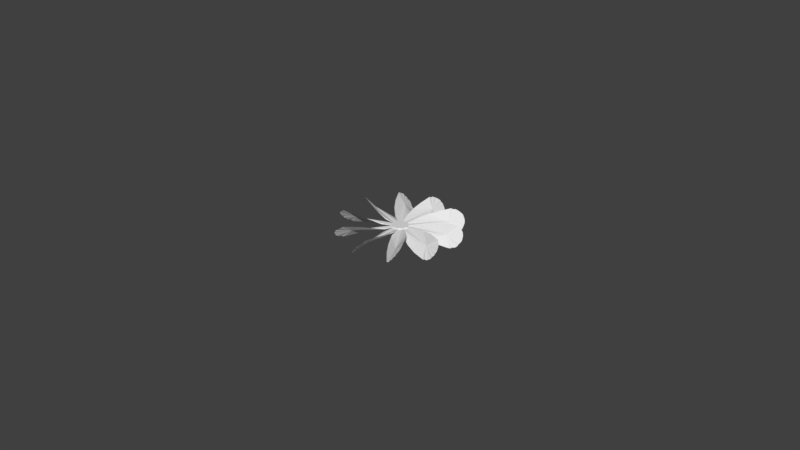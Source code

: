 # Source: fan2.0.blend  (saved by Blender 2.79.0; exported with 4.5.12 LTS)
import bpy
from mathutils import Matrix  # noqa: F401  (used for matrix-valued properties, if any)

bpy.ops.wm.read_factory_settings(use_empty=True)
scene = bpy.context.scene
scene.name = 'Scene'

# ---- collections
col_collection_1 = bpy.data.collections.new('Collection 1'); scene.collection.children.link(col_collection_1)

# ---- world
world_world = bpy.data.worlds.new('World'); scene.world = world_world
world_world.color = (0.05088, 0.05088, 0.05088)
world_world.use_sun_shadow = False
world_world.sun_shadow_jitter_overblur = 0.0
world_world.cycles.sampling_method = 'MANUAL'

# ---- meshes
me_circle_013 = bpy.data.meshes.new('Circle.013')
me_circle_013.from_pydata([(-0.4974, -4.452, -280.3), (-0.4783, -4.647, -280.3), (-0.4352, -4.833, -280.3), (-0.3697, -5.003, -280.2), (-0.2845, -5.152, -280.1), (-0.1827, -5.272, -280.0), (-0.06833, -5.36, -279.9), (0.05426, -5.413, -279.7), (0.1804, -5.427, -279.6), (0.3051, -5.403, -279.4), (0.4238, -5.342, -279.3), (0.5317, -5.245, -279.1), (0.6248, -5.117, -279.0), (0.6995, -4.962, -278.9), (0.7528, -4.787, -278.9), (0.7829, -4.599, -278.8), (0.7884, -4.403, -278.8), (-0.6331, -3.456, -280.2), (0.8544, -3.401, -278.9), (-0.6578, -2.456, -280.0), (0.8094, -2.402, -279.1), (-0.5217, -1.45, -279.7), (0.582, -1.41, -279.3), (-0.1979, -0.4373, -279.6), (0.1991, -0.4232, -279.5), (0.1318, -4.034, -279.6), (-0.187, -0.4371, -279.6), (0.6035, -1.409, -279.4), (-0.5002, -1.449, -279.8), (0.21, -0.423, -279.6), (0.4963, 4.448, -280.4), (0.4772, 4.642, -280.3), (0.4341, 4.829, -280.3), (0.3688, 5.0, -280.2), (0.2836, 5.149, -280.1), (0.182, 5.27, -280.0), (0.06786, 5.359, -279.9), (-0.05453, 5.412, -279.7), (-0.1804, 5.427, -279.6), (-0.305, 5.404, -279.4), (-0.4234, 5.343, -279.3), (-0.5311, 5.247, -279.2), (-0.6241, 5.12, -279.0), (-0.6986, 4.966, -278.9), (-0.7519, 4.791, -278.9), (-0.7819, 4.603, -278.8), (-0.7874, 4.407, -278.8), (0.6322, 3.452, -280.2), (-0.8535, 3.404, -279.0), (0.6572, 2.453, -280.0), (-0.8088, 2.404, -279.2), (0.5214, 1.449, -279.7), (-0.5817, 1.411, -279.3), (0.1978, 0.4372, -279.6), (-0.199, 0.4235, -279.5), (-0.1318, 4.034, -279.6), (0.1868, 0.4366, -279.6), (-0.6033, 1.41, -279.4), (0.4998, 1.448, -279.8), (-0.21, 0.423, -279.6), (-2.214, 3.89, -280.3), (-2.344, 4.036, -280.3), (-2.488, 4.162, -280.3), (-2.642, 4.262, -280.2), (-2.798, 4.332, -280.1), (-2.951, 4.37, -280.0), (-3.095, 4.375, -279.9), (-3.225, 4.346, -279.7), (-3.336, 4.285, -279.6), (-3.423, 4.193, -279.4), (-3.483, 4.074, -279.3), (-3.513, 3.933, -279.2), (-3.513, 3.775, -279.0), (-3.483, 3.607, -278.9), (-3.423, 3.434, -278.9), (-3.337, 3.264, -278.8), (-3.226, 3.103, -278.8), (-1.519, 3.165, -280.2), (-2.69, 2.252, -279.0), (-0.9111, 2.371, -280.0), (-2.067, 1.47, -279.2), (-0.43, 1.478, -279.7), (-1.3, 0.7998, -279.3), (-0.09697, 0.47, -279.6), (-0.4099, 0.2257, -279.5), (-2.478, 3.186, -279.6), (-0.1056, 0.463, -279.6), (-1.317, 0.7864, -279.4), (-0.447, 1.465, -279.8), (-0.4185, 0.2188, -279.6), (-4.079, 1.845, -280.3), (-4.27, 1.887, -280.3), (-4.461, 1.904, -280.3), (-4.643, 1.895, -280.2), (-4.811, 1.86, -280.1), (-4.957, 1.801, -280.0), (-5.076, 1.72, -279.9), (-5.164, 1.62, -279.7), (-5.217, 1.505, -279.6), (-5.233, 1.38, -279.4), (-5.212, 1.249, -279.3), (-5.153, 1.117, -279.1), (-5.061, 0.9894, -279.0), (-4.937, 0.871, -278.9), (-4.787, 0.7665, -278.9), (-4.617, 0.6797, -278.8), (-4.433, 0.6141, -278.8), (-3.09, 1.667, -280.2), (-3.499, 0.241, -278.9), (-2.131, 1.383, -280.0), (-2.535, -0.02567, -279.1), (-1.217, 0.9433, -279.7), (-1.521, -0.1169, -279.3), (-0.3547, 0.3232, -279.6), (-0.4641, -0.0583, -279.5), (-3.877, 1.121, -279.6), (-0.3578, 0.3125, -279.6), (-1.527, -0.1378, -279.4), (-1.223, 0.9224, -279.8), (-0.4672, -0.06901, -279.6), (-4.386, -0.9048, -280.3), (-4.565, -0.9831, -280.3), (-4.729, -1.081, -280.3), (-4.871, -1.196, -280.2), (-4.986, -1.323, -280.1), (-5.07, -1.457, -280.0), (-5.119, -1.592, -279.9), (-5.131, -1.725, -279.7), (-5.106, -1.849, -279.6), (-5.045, -1.959, -279.4), (-4.95, -2.053, -279.3), (-4.825, -2.125, -279.1), (-4.675, -2.174, -279.0), (-4.505, -2.197, -278.9), (-4.322, -2.194, -278.9), (-4.133, -2.164, -278.8), (-3.946, -2.108, -278.8), (-3.481, -0.4675, -280.2), (-2.972, -1.862, -278.9), (-2.538, -0.1344, -280.0), (-2.035, -1.511, -279.1), (-1.54, 0.04771, -279.7), (-1.162, -0.9887, -279.3), (-0.477, 0.053, -279.6), (-0.3411, -0.32, -279.5), (-3.796, -1.372, -279.6), (-0.4733, 0.04254, -279.6), (-1.154, -1.009, -279.4), (-1.532, 0.02727, -279.8), (-0.3374, -0.3304, -279.6), (-3.018, -3.31, -280.3), (-3.117, -3.479, -280.3), (-3.192, -3.655, -280.3), (-3.239, -3.831, -280.2), (-3.257, -4.001, -280.1), (-3.246, -4.158, -280.0), (-3.206, -4.297, -279.9), (-3.137, -4.411, -279.7), (-3.044, -4.497, -279.6), (-2.929, -4.55, -279.4), (-2.797, -4.57, -279.3), (-2.653, -4.555, -279.1), (-2.503, -4.506, -279.0), (-2.352, -4.425, -278.9), (-2.206, -4.315, -278.9), (-2.071, -4.18, -278.8), (-1.951, -4.025, -278.8), (-2.543, -2.424, -280.2), (-1.309, -3.253, -278.9), (-1.975, -1.6, -280.0), (-0.7578, -2.419, -279.1), (-1.274, -0.8663, -279.7), (-0.3583, -1.483, -279.3), (-0.4171, -0.2375, -279.6), (-0.08781, -0.4593, -279.5), (-2.265, -3.341, -279.6), (-0.408, -0.2438, -279.6), (-0.3404, -1.495, -279.4), (-1.256, -0.8785, -279.8), (-0.07878, -0.4656, -279.6), (2.213, -3.894, -280.3), (2.343, -4.041, -280.3), (2.487, -4.166, -280.3), (2.641, -4.265, -280.2), (2.797, -4.335, -280.1), (2.95, -4.373, -280.0), (3.095, -4.377, -279.9), (3.225, -4.347, -279.7), (3.336, -4.285, -279.6), (3.423, -4.192, -279.4), (3.483, -4.072, -279.3), (3.514, -3.931, -279.1), (3.514, -3.772, -279.0), (3.484, -3.604, -278.9), (3.424, -3.43, -278.9), (3.338, -3.26, -278.8), (3.227, -3.099, -278.8), (1.518, -3.168, -280.2), (2.691, -2.249, -278.9), (0.9104, -2.373, -280.0), (2.067, -1.468, -279.1), (0.4297, -1.479, -279.7), (1.3, -0.7986, -279.3), (0.09691, -0.47, -279.6), (0.4099, -0.2254, -279.5), (2.478, -3.186, -279.6), (0.1055, -0.4635, -279.6), (1.317, -0.7855, -279.4), (0.4466, -1.466, -279.8), (0.4185, -0.2188, -279.6), (4.078, -1.85, -280.3), (4.269, -1.892, -280.3), (4.46, -1.908, -280.3), (4.642, -1.899, -280.2), (4.81, -1.863, -280.1), (4.956, -1.804, -280.0), (5.076, -1.722, -279.9), (5.164, -1.621, -279.7), (5.217, -1.506, -279.6), (5.233, -1.379, -279.4), (5.212, -1.247, -279.3), (5.154, -1.115, -279.1), (5.061, -0.9863, -279.0), (4.938, -0.8674, -278.9), (4.788, -0.7625, -278.9), (4.618, -0.6755, -278.8), (4.434, -0.6098, -278.8), (3.089, -1.671, -280.2), (3.5, -0.2375, -279.0), (2.131, -1.385, -280.0), (2.536, 0.02803, -279.2), (1.217, -0.9443, -279.7), (1.522, 0.1181, -279.3), (0.3547, -0.3233, -279.6), (0.4642, 0.05863, -279.5), (3.877, -1.121, -279.6), (0.3576, -0.3129, -279.6), (1.527, 0.1387, -279.4), (1.223, -0.9238, -279.8), (0.4672, 0.06898, -279.6), (4.385, 0.9004, -280.3), (4.564, 0.9787, -280.3), (4.728, 1.077, -280.3), (4.87, 1.193, -280.2), (4.985, 1.32, -280.1), (5.069, 1.454, -280.0), (5.118, 1.591, -279.9), (5.13, 1.724, -279.7), (5.106, 1.849, -279.6), (5.045, 1.96, -279.4), (4.95, 2.055, -279.3), (4.825, 2.128, -279.2), (4.675, 2.177, -279.0), (4.506, 2.201, -278.9), (4.323, 2.198, -278.9), (4.134, 2.168, -278.8), (3.947, 2.113, -278.8), (3.48, 0.4639, -280.2), (2.972, 1.865, -279.0), (2.537, 0.1319, -280.0), (2.036, 1.513, -279.2), (1.539, -0.04874, -279.7), (1.162, 0.9899, -279.3), (0.4769, -0.05308, -279.6), (0.3412, 0.3203, -279.5), (3.796, 1.372, -279.6), (0.4731, -0.04297, -279.6), (1.154, 1.01, -279.4), (1.532, -0.02864, -279.8), (0.3374, 0.3304, -279.6), (-0.2005, -0.6635, -279.7), (-0.2003, -0.6627, -279.4), (-0.5544, -0.4159, -279.7), (-0.5542, -0.4151, -279.4), (-0.6952, -0.007591, -279.7), (-0.695, -0.006795, -279.4), (-0.5692, 0.4055, -279.7), (-0.569, 0.4063, -279.4), (-0.2244, 0.6656, -279.7), (-0.2242, 0.6664, -279.4), (0.2075, 0.6734, -279.7), (0.2077, 0.6742, -279.4), (0.5614, 0.4258, -279.7), (0.5616, 0.4266, -279.4), (0.7023, 0.01754, -279.7), (0.7025, 0.01833, -279.4), (0.5762, -0.3956, -279.7), (0.5764, -0.3948, -279.4), (0.2314, -0.6557, -279.7), (0.2316, -0.6549, -279.4), (3.017, 3.306, -280.4), (3.116, 3.475, -280.3), (3.191, 3.651, -280.3), (3.238, 3.827, -280.2), (3.257, 3.998, -280.1), (3.245, 4.156, -280.0), (3.205, 4.295, -279.9), (3.137, 4.41, -279.7), (3.044, 4.497, -279.6), (2.929, 4.551, -279.4), (2.798, 4.572, -279.3), (2.654, 4.558, -279.2), (2.504, 4.509, -279.0), (2.353, 4.429, -279.0), (2.207, 4.319, -278.9), (2.072, 4.184, -278.8), (1.952, 4.029, -278.8), (2.542, 2.421, -280.2), (1.309, 3.256, -279.0), (1.974, 1.598, -280.0), (0.7583, 2.421, -279.2), (1.274, 0.8653, -279.7), (0.3585, 1.484, -279.3), (0.417, 0.2374, -279.6), (0.08785, 0.4597, -279.5), (2.264, 3.341, -279.6), (0.4079, 0.2433, -279.6), (0.3406, 1.496, -279.4), (1.256, 0.8772, -279.8), (0.07872, 0.4656, -279.6)], [], [(3, 2, 25), (18, 16, 25), (11, 10, 25), (23, 25, 24), (4, 3, 25), (17, 19, 25), (12, 11, 25), (5, 4, 25), (20, 18, 25), (13, 12, 25), (6, 5, 25), (19, 25, 21), (14, 13, 25), (7, 6, 25), (22, 25, 20), (15, 14, 25), (8, 7, 25), (21, 25, 23), (1, 0, 25), (16, 15, 25), (9, 8, 25), (24, 25, 22), (2, 1, 25), (0, 17, 25), (10, 9, 25), (24, 29, 26, 23), (21, 28, 19), (20, 27, 22), (23, 26, 28, 21), (22, 27, 29, 24), (29, 25, 26), (27, 25, 29), (26, 25, 28), (20, 25, 27), (28, 25, 19), (33, 32, 55), (48, 46, 55), (41, 40, 55), (53, 55, 54), (34, 33, 55), (47, 49, 55), (42, 41, 55), (35, 34, 55), (50, 48, 55), (43, 42, 55), (36, 35, 55), (49, 55, 51), (44, 43, 55), (37, 36, 55), (52, 55, 50), (45, 44, 55), (38, 37, 55), (51, 55, 53), (31, 30, 55), (46, 45, 55), (39, 38, 55), (54, 55, 52), (32, 31, 55), (30, 47, 55), (40, 39, 55), (54, 59, 56, 53), (51, 58, 49), (50, 57, 52), (53, 56, 58, 51), (52, 57, 59, 54), (59, 55, 56), (57, 55, 59), (56, 55, 58), (50, 55, 57), (58, 55, 49), (63, 62, 85), (78, 76, 85), (71, 70, 85), (83, 85, 84), (64, 63, 85), (77, 79, 85), (72, 71, 85), (65, 64, 85), (80, 78, 85), (73, 72, 85), (66, 65, 85), (79, 85, 81), (74, 73, 85), (67, 66, 85), (82, 85, 80), (75, 74, 85), (68, 67, 85), (81, 85, 83), (61, 60, 85), (76, 75, 85), (69, 68, 85), (84, 85, 82), (62, 61, 85), (60, 77, 85), (70, 69, 85), (84, 89, 86, 83), (81, 88, 79), (80, 87, 82), (83, 86, 88, 81), (82, 87, 89, 84), (89, 85, 86), (87, 85, 89), (86, 85, 88), (80, 85, 87), (88, 85, 79), (93, 92, 115), (108, 106, 115), (101, 100, 115), (113, 115, 114), (94, 93, 115), (107, 109, 115), (102, 101, 115), (95, 94, 115), (110, 108, 115), (103, 102, 115), (96, 95, 115), (109, 115, 111), (104, 103, 115), (97, 96, 115), (112, 115, 110), (105, 104, 115), (98, 97, 115), (111, 115, 113), (91, 90, 115), (106, 105, 115), (99, 98, 115), (114, 115, 112), (92, 91, 115), (90, 107, 115), (100, 99, 115), (114, 119, 116, 113), (111, 118, 109), (110, 117, 112), (113, 116, 118, 111), (112, 117, 119, 114), (119, 115, 116), (117, 115, 119), (116, 115, 118), (110, 115, 117), (118, 115, 109), (123, 122, 145), (138, 136, 145), (131, 130, 145), (143, 145, 144), (124, 123, 145), (137, 139, 145), (132, 131, 145), (125, 124, 145), (140, 138, 145), (133, 132, 145), (126, 125, 145), (139, 145, 141), (134, 133, 145), (127, 126, 145), (142, 145, 140), (135, 134, 145), (128, 127, 145), (141, 145, 143), (121, 120, 145), (136, 135, 145), (129, 128, 145), (144, 145, 142), (122, 121, 145), (120, 137, 145), (130, 129, 145), (144, 149, 146, 143), (141, 148, 139), (140, 147, 142), (143, 146, 148, 141), (142, 147, 149, 144), (149, 145, 146), (147, 145, 149), (146, 145, 148), (140, 145, 147), (148, 145, 139), (153, 152, 175), (168, 166, 175), (161, 160, 175), (173, 175, 174), (154, 153, 175), (167, 169, 175), (162, 161, 175), (155, 154, 175), (170, 168, 175), (163, 162, 175), (156, 155, 175), (169, 175, 171), (164, 163, 175), (157, 156, 175), (172, 175, 170), (165, 164, 175), (158, 157, 175), (171, 175, 173), (151, 150, 175), (166, 165, 175), (159, 158, 175), (174, 175, 172), (152, 151, 175), (150, 167, 175), (160, 159, 175), (174, 179, 176, 173), (171, 178, 169), (170, 177, 172), (173, 176, 178, 171), (172, 177, 179, 174), (179, 175, 176), (177, 175, 179), (176, 175, 178), (170, 175, 177), (178, 175, 169), (183, 182, 205), (198, 196, 205), (191, 190, 205), (203, 205, 204), (184, 183, 205), (197, 199, 205), (192, 191, 205), (185, 184, 205), (200, 198, 205), (193, 192, 205), (186, 185, 205), (199, 205, 201), (194, 193, 205), (187, 186, 205), (202, 205, 200), (195, 194, 205), (188, 187, 205), (201, 205, 203), (181, 180, 205), (196, 195, 205), (189, 188, 205), (204, 205, 202), (182, 181, 205), (180, 197, 205), (190, 189, 205), (204, 209, 206, 203), (201, 208, 199), (200, 207, 202), (203, 206, 208, 201), (202, 207, 209, 204), (209, 205, 206), (207, 205, 209), (206, 205, 208), (200, 205, 207), (208, 205, 199), (213, 212, 235), (228, 226, 235), (221, 220, 235), (233, 235, 234), (214, 213, 235), (227, 229, 235), (222, 221, 235), (215, 214, 235), (230, 228, 235), (223, 222, 235), (216, 215, 235), (229, 235, 231), (224, 223, 235), (217, 216, 235), (232, 235, 230), (225, 224, 235), (218, 217, 235), (231, 235, 233), (211, 210, 235), (226, 225, 235), (219, 218, 235), (234, 235, 232), (212, 211, 235), (210, 227, 235), (220, 219, 235), (234, 239, 236, 233), (231, 238, 229), (230, 237, 232), (233, 236, 238, 231), (232, 237, 239, 234), (239, 235, 236), (237, 235, 239), (236, 235, 238), (230, 235, 237), (238, 235, 229), (243, 242, 265), (258, 256, 265), (251, 250, 265), (263, 265, 264), (244, 243, 265), (257, 259, 265), (252, 251, 265), (245, 244, 265), (260, 258, 265), (253, 252, 265), (246, 245, 265), (259, 265, 261), (254, 253, 265), (247, 246, 265), (262, 265, 260), (255, 254, 265), (248, 247, 265), (261, 265, 263), (241, 240, 265), (256, 255, 265), (249, 248, 265), (264, 265, 262), (242, 241, 265), (240, 257, 265), (250, 249, 265), (264, 269, 266, 263), (261, 268, 259), (260, 267, 262), (263, 266, 268, 261), (262, 267, 269, 264), (269, 265, 266), (267, 265, 269), (266, 265, 268), (260, 265, 267), (268, 265, 259), (270, 271, 273, 272), (272, 273, 275, 274), (274, 275, 277, 276), (276, 277, 279, 278), (278, 279, 281, 280), (280, 281, 283, 282), (282, 283, 285, 284), (284, 285, 287, 286), (273, 271, 289, 287, 285, 283, 281, 279, 277, 275), (286, 287, 289, 288), (288, 289, 271, 270), (270, 272, 274, 276, 278, 280, 282, 284, 286, 288), (293, 292, 315), (308, 306, 315), (301, 300, 315), (313, 315, 314), (294, 293, 315), (307, 309, 315), (302, 301, 315), (295, 294, 315), (310, 308, 315), (303, 302, 315), (296, 295, 315), (309, 315, 311), (304, 303, 315), (297, 296, 315), (312, 315, 310), (305, 304, 315), (298, 297, 315), (311, 315, 313), (291, 290, 315), (306, 305, 315), (299, 298, 315), (314, 315, 312), (292, 291, 315), (290, 307, 315), (300, 299, 315), (314, 319, 316, 313), (311, 318, 309), (310, 317, 312), (313, 316, 318, 311), (312, 317, 319, 314), (319, 315, 316), (317, 315, 319), (316, 315, 318), (310, 315, 317), (318, 315, 309)])
_uv = me_circle_013.uv_layers.new(name='UVMap')
_uv.uv.foreach_set('vector', [0.09703, 0.03351, 0.1015, 0.04655, 0.05646, 0.1051, 0.0, 0.1508, 0.007664, 0.07541, 0.05646, 0.1051, 0.02935, 0.01271, 0.03778, 0.00574, 0.05646, 0.1051, 0.8489, 0.2699, 0.8124, 0.0, 0.8785, 0.2643, 0.09096, 0.02209, 0.09703, 0.03351, 0.05646, 0.1051, 0.1129, 0.1508, 0.1122, 0.2262, 0.05646, 0.1051, 0.02196, 0.02209, 0.02935, 0.01271, 0.05646, 0.1051, 0.08356, 0.01271, 0.09096, 0.02209, 0.05646, 0.1051, 0.0007582, 0.2262, 0.0, 0.1508, 0.05646, 0.1051, 0.01589, 0.03351, 0.02196, 0.02209, 0.05646, 0.1051, 0.07513, 0.00574, 0.08356, 0.01271, 0.05646, 0.1051, 0.7808, 0.1294, 0.8124, 0.0, 0.8079, 0.201, 0.01138, 0.04655, 0.01589, 0.03351, 0.05646, 0.1051, 0.06598, 0.001449, 0.07513, 0.00574, 0.05646, 0.1051, 0.8902, 0.1853, 0.8124, 0.0, 0.8902, 0.1085, 0.008602, 0.0607, 0.01138, 0.04655, 0.05646, 0.1051, 0.05646, 0.0, 0.06598, 0.001449, 0.05646, 0.1051, 0.8079, 0.201, 0.8124, 0.0, 0.8489, 0.2699, 0.1043, 0.0607, 0.1052, 0.07541, 0.05646, 0.1051, 0.007664, 0.07541, 0.008602, 0.0607, 0.05646, 0.1051, 0.04694, 0.001449, 0.05646, 0.0, 0.05646, 0.1051, 0.8785, 0.2643, 0.8124, 0.0, 0.8902, 0.1853, 0.1015, 0.04655, 0.1043, 0.0607, 0.05646, 0.1051, 0.1052, 0.07541, 0.1129, 0.1508, 0.05646, 0.1051, 0.03778, 0.00574, 0.04694, 0.001449, 0.05646, 0.1051, 0.8866, 0.9651, 0.8819, 0.9648, 0.8814, 0.94, 0.8862, 0.9402, 0.896, 0.9434, 0.8918, 0.9417, 0.896, 0.8729, 0.7791, 0.9674, 0.7723, 0.9096, 0.777, 0.9093, 0.8862, 0.9402, 0.8814, 0.94, 0.8819, 0.8734, 0.8866, 0.8729, 0.777, 0.9093, 0.7723, 0.9096, 0.7743, 0.8421, 0.7791, 0.8425, 0.04097, 0.377, 0.05646, 0.1051, 0.07111, 0.377, 0.01373, 0.3016, 0.05646, 0.1051, 0.04097, 0.377, 0.07111, 0.377, 0.05646, 0.1051, 0.09754, 0.3016, 0.0007582, 0.2262, 0.05646, 0.1051, 0.01373, 0.3016, 0.09754, 0.3016, 0.05646, 0.1051, 0.1122, 0.2262, 0.7808, 0.4624, 0.7823, 0.4477, 0.8494, 0.4345, 0.4486, 0.5292, 0.4402, 0.6045, 0.3917, 0.5743, 0.8341, 0.5348, 0.8232, 0.5339, 0.8494, 0.4345, 0.1776, 0.647, 0.141, 0.377, 0.2072, 0.6413, 0.7814, 0.477, 0.7808, 0.4624, 0.8494, 0.4345, 0.835, 0.3591, 0.8814, 0.3023, 0.8494, 0.4345, 0.845, 0.5328, 0.8341, 0.5348, 0.8494, 0.4345, 0.7841, 0.4909, 0.7814, 0.477, 0.8494, 0.4345, 0.4486, 0.4538, 0.4486, 0.5292, 0.3917, 0.5743, 0.8555, 0.5281, 0.845, 0.5328, 0.8494, 0.4345, 0.7888, 0.5036, 0.7841, 0.4909, 0.8494, 0.4345, 0.1094, 0.5064, 0.141, 0.377, 0.1365, 0.578, 0.8654, 0.5207, 0.8555, 0.5281, 0.8494, 0.4345, 0.7954, 0.5147, 0.7888, 0.5036, 0.8494, 0.4345, 0.2188, 0.5623, 0.141, 0.377, 0.2188, 0.4855, 0.8741, 0.5109, 0.8654, 0.5207, 0.8494, 0.4345, 0.8035, 0.5236, 0.7954, 0.5147, 0.8494, 0.4345, 0.1365, 0.578, 0.141, 0.377, 0.1776, 0.647, 0.7859, 0.4334, 0.7915, 0.4202, 0.8494, 0.4345, 0.8814, 0.4992, 0.8741, 0.5109, 0.8494, 0.4345, 0.8129, 0.5301, 0.8035, 0.5236, 0.8494, 0.4345, 0.2072, 0.6413, 0.141, 0.377, 0.2188, 0.5623, 0.7823, 0.4477, 0.7859, 0.4334, 0.8494, 0.4345, 0.7915, 0.4202, 0.835, 0.3591, 0.8494, 0.4345, 0.8232, 0.5339, 0.8129, 0.5301, 0.8494, 0.4345, 0.9839, 0.3023, 0.9886, 0.3026, 0.9885, 0.3275, 0.9838, 0.3271, 0.9818, 0.3944, 0.9865, 0.394, 0.9886, 0.4518, 0.9995, 0.7607, 0.9936, 0.6828, 0.9981, 0.6831, 0.9838, 0.3271, 0.9885, 0.3275, 0.9865, 0.394, 0.9818, 0.3944, 0.9981, 0.6831, 0.9936, 0.6828, 0.9948, 0.6017, 0.9995, 0.6023, 0.4099, 0.3026, 0.3917, 0.5743, 0.3798, 0.3023, 0.4364, 0.3782, 0.3917, 0.5743, 0.4099, 0.3026, 0.3798, 0.3023, 0.3917, 0.5743, 0.3526, 0.3774, 0.4486, 0.4538, 0.3917, 0.5743, 0.4364, 0.3782, 0.3526, 0.3774, 0.3917, 0.5743, 0.3372, 0.4527, 0.956, 0.3089, 0.9658, 0.3163, 0.9498, 0.4025, 0.9355, 0.4782, 0.8921, 0.4171, 0.9498, 0.4025, 0.8847, 0.3464, 0.8895, 0.3336, 0.9498, 0.4025, 0.7396, 0.2699, 0.703, 0.0, 0.7692, 0.2643, 0.9455, 0.3042, 0.956, 0.3089, 0.9498, 0.4025, 0.3372, 0.07533, 0.3372, 0.1507, 0.2803, 0.03018, 0.882, 0.3604, 0.8847, 0.3464, 0.9498, 0.4025, 0.9346, 0.3023, 0.9455, 0.3042, 0.9498, 0.4025, 0.9818, 0.5349, 0.9355, 0.4782, 0.9498, 0.4025, 0.8814, 0.375, 0.882, 0.3604, 0.9498, 0.4025, 0.9238, 0.3032, 0.9346, 0.3023, 0.9498, 0.4025, 0.6714, 0.1294, 0.703, 0.0, 0.6985, 0.201, 0.8829, 0.3897, 0.8814, 0.375, 0.9498, 0.4025, 0.9135, 0.3071, 0.9238, 0.3032, 0.9498, 0.4025, 0.7808, 0.1853, 0.703, 0.0, 0.7808, 0.1085, 0.8865, 0.4039, 0.8829, 0.3897, 0.9498, 0.4025, 0.9041, 0.3136, 0.9135, 0.3071, 0.9498, 0.4025, 0.6985, 0.201, 0.703, 0.0, 0.7396, 0.2699, 0.9745, 0.326, 0.9818, 0.3377, 0.9498, 0.4025, 0.8921, 0.4171, 0.8865, 0.4039, 0.9498, 0.4025, 0.896, 0.3226, 0.9041, 0.3136, 0.9498, 0.4025, 0.7692, 0.2643, 0.703, 0.0, 0.7808, 0.1853, 0.9658, 0.3163, 0.9745, 0.326, 0.9498, 0.4025, 0.3288, 0.0, 0.3372, 0.07533, 0.2803, 0.03018, 0.8895, 0.3336, 0.896, 0.3226, 0.9498, 0.4025, 0.6905, 0.3003, 0.6857, 0.3003, 0.6857, 0.2699, 0.6905, 0.2699, 0.9886, 0.5315, 0.9929, 0.5328, 0.9936, 0.6017, 0.9986, 0.6013, 0.9936, 0.5312, 0.9979, 0.5326, 0.989, 0.4667, 0.9936, 0.4679, 0.9929, 0.5328, 0.9886, 0.5315, 0.9979, 0.5326, 0.9936, 0.5312, 0.994, 0.4667, 0.9986, 0.4679, 0.2675, 0.3023, 0.2803, 0.03018, 0.2977, 0.302, 0.2396, 0.2271, 0.2803, 0.03018, 0.2675, 0.3023, 0.2977, 0.302, 0.2803, 0.03018, 0.3234, 0.2263, 0.2258, 0.1518, 0.2803, 0.03018, 0.2396, 0.2271, 0.3234, 0.2263, 0.2803, 0.03018, 0.3372, 0.1507, 0.2099, 0.03351, 0.2144, 0.04655, 0.1694, 0.1051, 0.1129, 0.1508, 0.1206, 0.07541, 0.1694, 0.1051, 0.1423, 0.01271, 0.1507, 0.00574, 0.1694, 0.1051, 0.7396, 0.5722, 0.703, 0.3023, 0.7692, 0.5665, 0.2039, 0.02209, 0.2099, 0.03351, 0.1694, 0.1051, 0.2258, 0.1508, 0.2251, 0.2262, 0.1694, 0.1051, 0.1349, 0.02209, 0.1423, 0.01271, 0.1694, 0.1051, 0.1965, 0.01271, 0.2039, 0.02209, 0.1694, 0.1051, 0.1137, 0.2262, 0.1129, 0.1508, 0.1694, 0.1051, 0.1288, 0.03351, 0.1349, 0.02209, 0.1694, 0.1051, 0.188, 0.00574, 0.1965, 0.01271, 0.1694, 0.1051, 0.6714, 0.4317, 0.703, 0.3023, 0.6985, 0.5033, 0.1243, 0.04655, 0.1288, 0.03351, 0.1694, 0.1051, 0.1789, 0.001449, 0.188, 0.00574, 0.1694, 0.1051, 0.7808, 0.4875, 0.703, 0.3023, 0.7808, 0.4107, 0.1215, 0.0607, 0.1243, 0.04655, 0.1694, 0.1051, 0.1694, 0.0, 0.1789, 0.001449, 0.1694, 0.1051, 0.6985, 0.5033, 0.703, 0.3023, 0.7396, 0.5722, 0.2172, 0.0607, 0.2182, 0.07541, 0.1694, 0.1051, 0.1206, 0.07541, 0.1215, 0.0607, 0.1694, 0.1051, 0.1598, 0.001449, 0.1694, 0.0, 0.1694, 0.1051, 0.7692, 0.5665, 0.703, 0.3023, 0.7808, 0.4875, 0.2144, 0.04655, 0.2172, 0.0607, 0.1694, 0.1051, 0.2182, 0.07541, 0.2258, 0.1508, 0.1694, 0.1051, 0.1507, 0.00574, 0.1598, 0.001449, 0.1694, 0.1051, 0.9885, 0.4769, 0.9838, 0.4765, 0.9838, 0.4518, 0.9886, 0.4521, 0.9877, 0.6828, 0.9922, 0.6831, 0.9936, 0.7606, 0.9886, 0.6017, 0.9818, 0.544, 0.9865, 0.5437, 0.9889, 0.6017, 0.9936, 0.6023, 0.9922, 0.6831, 0.9877, 0.6828, 0.9865, 0.5437, 0.9818, 0.544, 0.9838, 0.4765, 0.9885, 0.4769, 0.1539, 0.377, 0.1694, 0.1051, 0.184, 0.377, 0.1266, 0.3016, 0.1694, 0.1051, 0.1539, 0.377, 0.184, 0.377, 0.1694, 0.1051, 0.2105, 0.3016, 0.1137, 0.2262, 0.1694, 0.1051, 0.1266, 0.3016, 0.2105, 0.3016, 0.1694, 0.1051, 0.2251, 0.2262, 0.7808, 0.6949, 0.7823, 0.6802, 0.8494, 0.6671, 0.6714, 0.5292, 0.663, 0.6045, 0.6145, 0.5743, 0.8341, 0.7674, 0.8232, 0.7664, 0.8494, 0.6671, 0.7396, 0.8421, 0.703, 0.5722, 0.7692, 0.8365, 0.7814, 0.7095, 0.7808, 0.6949, 0.8494, 0.6671, 0.835, 0.5916, 0.8814, 0.5348, 0.8494, 0.6671, 0.845, 0.7654, 0.8341, 0.7674, 0.8494, 0.6671, 0.7841, 0.7234, 0.7814, 0.7095, 0.8494, 0.6671, 0.6714, 0.4538, 0.6714, 0.5292, 0.6145, 0.5743, 0.8555, 0.7606, 0.845, 0.7654, 0.8494, 0.6671, 0.7888, 0.7362, 0.7841, 0.7234, 0.8494, 0.6671, 0.6714, 0.7016, 0.703, 0.5722, 0.6985, 0.7732, 0.8654, 0.7532, 0.8555, 0.7606, 0.8494, 0.6671, 0.7954, 0.7472, 0.7888, 0.7362, 0.8494, 0.6671, 0.7808, 0.7575, 0.703, 0.5722, 0.7808, 0.6807, 0.8741, 0.7435, 0.8654, 0.7532, 0.8494, 0.6671, 0.8035, 0.7562, 0.7954, 0.7472, 0.8494, 0.6671, 0.6985, 0.7732, 0.703, 0.5722, 0.7396, 0.8421, 0.7859, 0.666, 0.7915, 0.6527, 0.8494, 0.6671, 0.8814, 0.7318, 0.8741, 0.7435, 0.8494, 0.6671, 0.8129, 0.7626, 0.8035, 0.7562, 0.8494, 0.6671, 0.7692, 0.8365, 0.703, 0.5722, 0.7808, 0.7575, 0.7823, 0.6802, 0.7859, 0.666, 0.8494, 0.6671, 0.7915, 0.6527, 0.835, 0.5916, 0.8494, 0.6671, 0.8232, 0.7664, 0.8129, 0.7626, 0.8494, 0.6671, 0.8918, 0.9651, 0.8871, 0.9648, 0.8866, 0.94, 0.8914, 0.9402, 0.9002, 0.9434, 0.896, 0.9417, 0.9002, 0.8729, 0.9964, 0.1589, 0.9906, 0.08105, 0.9951, 0.08132, 0.8914, 0.9402, 0.8866, 0.94, 0.8872, 0.8734, 0.8918, 0.8729, 0.9951, 0.08132, 0.9906, 0.08105, 0.9918, 0.0, 0.9964, 0.0005482, 0.6327, 0.3026, 0.6145, 0.5743, 0.6025, 0.3023, 0.6592, 0.3782, 0.6145, 0.5743, 0.6327, 0.3026, 0.6025, 0.3023, 0.6145, 0.5743, 0.5754, 0.3774, 0.6714, 0.4538, 0.6145, 0.5743, 0.6592, 0.3782, 0.5754, 0.3774, 0.6145, 0.5743, 0.56, 0.4527, 0.8554, 0.774, 0.8652, 0.7814, 0.8492, 0.8676, 0.8349, 0.9433, 0.7914, 0.8822, 0.8492, 0.8676, 0.7841, 0.8115, 0.7888, 0.7987, 0.8492, 0.8676, 0.6282, 0.8744, 0.5916, 0.6045, 0.6578, 0.8688, 0.8448, 0.7693, 0.8554, 0.774, 0.8492, 0.8676, 0.56, 0.07533, 0.56, 0.1507, 0.5031, 0.03018, 0.7814, 0.8255, 0.7841, 0.8115, 0.8492, 0.8676, 0.8339, 0.7674, 0.8448, 0.7693, 0.8492, 0.8676, 0.8812, 1.0, 0.8349, 0.9433, 0.8492, 0.8676, 0.7808, 0.8401, 0.7814, 0.8255, 0.8492, 0.8676, 0.8232, 0.7683, 0.8339, 0.7674, 0.8492, 0.8676, 0.56, 0.7339, 0.5916, 0.6045, 0.5871, 0.8055, 0.7823, 0.8548, 0.7808, 0.8401, 0.8492, 0.8676, 0.8129, 0.7722, 0.8232, 0.7683, 0.8492, 0.8676, 0.6694, 0.7898, 0.5916, 0.6045, 0.6694, 0.713, 0.7859, 0.869, 0.7823, 0.8548, 0.8492, 0.8676, 0.8035, 0.7787, 0.8129, 0.7722, 0.8492, 0.8676, 0.5871, 0.8055, 0.5916, 0.6045, 0.6282, 0.8744, 0.8739, 0.7911, 0.8812, 0.8028, 0.8492, 0.8676, 0.7914, 0.8822, 0.7859, 0.869, 0.8492, 0.8676, 0.7954, 0.7877, 0.8035, 0.7787, 0.8492, 0.8676, 0.6578, 0.8688, 0.5916, 0.6045, 0.6694, 0.7898, 0.8652, 0.7814, 0.8739, 0.7911, 0.8492, 0.8676, 0.5516, 0.0, 0.56, 0.07533, 0.5031, 0.03018, 0.7888, 0.7987, 0.7954, 0.7877, 0.8492, 0.8676, 0.6857, 0.3003, 0.681, 0.3003, 0.681, 0.2699, 0.6857, 0.2699, 0.9823, 0.8486, 0.9868, 0.8489, 0.9882, 0.9264, 0.9995, 0.4368, 0.9945, 0.3667, 0.9988, 0.3681, 0.9835, 0.7675, 0.9882, 0.7681, 0.9868, 0.8489, 0.9823, 0.8486, 0.9988, 0.3681, 0.9945, 0.3667, 0.9949, 0.3023, 0.9995, 0.3035, 0.4903, 0.3023, 0.5031, 0.03018, 0.5205, 0.302, 0.4623, 0.2271, 0.5031, 0.03018, 0.4903, 0.3023, 0.5205, 0.302, 0.5031, 0.03018, 0.5461, 0.2263, 0.4486, 0.1518, 0.5031, 0.03018, 0.4623, 0.2271, 0.5461, 0.2263, 0.5031, 0.03018, 0.56, 0.1507, 0.1006, 0.8071, 0.1022, 0.7924, 0.1693, 0.7793, 0.6714, 0.2269, 0.663, 0.3023, 0.6145, 0.2721, 0.1539, 0.8795, 0.1431, 0.8786, 0.1693, 0.7793, 0.5148, 0.8744, 0.4782, 0.6045, 0.5444, 0.8688, 0.1012, 0.8217, 0.1006, 0.8071, 0.1693, 0.7793, 0.1549, 0.7038, 0.2013, 0.647, 0.1693, 0.7793, 0.1648, 0.8776, 0.1539, 0.8795, 0.1693, 0.7793, 0.104, 0.8356, 0.1012, 0.8217, 0.1693, 0.7793, 0.6714, 0.1515, 0.6714, 0.2269, 0.6145, 0.2721, 0.1754, 0.8728, 0.1648, 0.8776, 0.1693, 0.7793, 0.1087, 0.8484, 0.104, 0.8356, 0.1693, 0.7793, 0.4466, 0.7339, 0.4782, 0.6045, 0.4737, 0.8055, 0.1852, 0.8654, 0.1754, 0.8728, 0.1693, 0.7793, 0.1152, 0.8594, 0.1087, 0.8484, 0.1693, 0.7793, 0.556, 0.7898, 0.4782, 0.6045, 0.556, 0.713, 0.194, 0.8557, 0.1852, 0.8654, 0.1693, 0.7793, 0.1234, 0.8683, 0.1152, 0.8594, 0.1693, 0.7793, 0.4737, 0.8055, 0.4782, 0.6045, 0.5148, 0.8744, 0.1058, 0.7781, 0.1113, 0.7649, 0.1693, 0.7793, 0.2013, 0.844, 0.194, 0.8557, 0.1693, 0.7793, 0.1328, 0.8748, 0.1234, 0.8683, 0.1693, 0.7793, 0.5444, 0.8688, 0.4782, 0.6045, 0.556, 0.7898, 0.1022, 0.7924, 0.1058, 0.7781, 0.1693, 0.7793, 0.1113, 0.7649, 0.1549, 0.7038, 0.1693, 0.7793, 0.1431, 0.8786, 0.1328, 0.8748, 0.1693, 0.7793, 0.681, 0.3003, 0.6762, 0.3003, 0.6762, 0.2699, 0.681, 0.2699, 0.9818, 0.6828, 0.9863, 0.6831, 0.9877, 0.7606, 1.0, 0.9265, 0.9941, 0.8486, 0.9986, 0.8489, 0.983, 0.6017, 0.9877, 0.6023, 0.9863, 0.6831, 0.9818, 0.6828, 0.9986, 0.8489, 0.9941, 0.8486, 0.9953, 0.7675, 1.0, 0.7681, 0.6327, 0.0002991, 0.6145, 0.2721, 0.6025, 0.0, 0.6592, 0.07597, 0.6145, 0.2721, 0.6327, 0.0002991, 0.6025, 0.0, 0.6145, 0.2721, 0.5754, 0.07514, 0.6714, 0.1515, 0.6145, 0.2721, 0.6592, 0.07597, 0.5754, 0.07514, 0.6145, 0.2721, 0.56, 0.1504, 0.9648, 0.006643, 0.9746, 0.014, 0.9586, 0.1003, 0.9443, 0.1759, 0.9008, 0.1149, 0.9586, 0.1003, 0.8935, 0.04415, 0.8982, 0.03138, 0.9586, 0.1003, 0.4054, 0.8744, 0.3689, 0.6045, 0.435, 0.8688, 0.9542, 0.001915, 0.9648, 0.006643, 0.9586, 0.1003, 0.3372, 0.3776, 0.3372, 0.453, 0.2803, 0.3324, 0.8908, 0.0581, 0.8935, 0.04415, 0.9586, 0.1003, 0.9433, 0.0, 0.9542, 0.001915, 0.9586, 0.1003, 0.9906, 0.2326, 0.9443, 0.1759, 0.9586, 0.1003, 0.8902, 0.07272, 0.8908, 0.0581, 0.9586, 0.1003, 0.9325, 0.0009724, 0.9433, 0.0, 0.9586, 0.1003, 0.3372, 0.7339, 0.3689, 0.6045, 0.3643, 0.8055, 0.8917, 0.08742, 0.8902, 0.07272, 0.9586, 0.1003, 0.9223, 0.004795, 0.9325, 0.0009724, 0.9586, 0.1003, 0.4466, 0.7898, 0.3689, 0.6045, 0.4466, 0.713, 0.8953, 0.1017, 0.8917, 0.08742, 0.9586, 0.1003, 0.9129, 0.01132, 0.9223, 0.004795, 0.9586, 0.1003, 0.3643, 0.8055, 0.3689, 0.6045, 0.4054, 0.8744, 0.9833, 0.02371, 0.9906, 0.0354, 0.9586, 0.1003, 0.9008, 0.1149, 0.8953, 0.1017, 0.9586, 0.1003, 0.9048, 0.0203, 0.9129, 0.01132, 0.9586, 0.1003, 0.435, 0.8688, 0.3689, 0.6045, 0.4466, 0.7898, 0.9746, 0.014, 0.9833, 0.02371, 0.9586, 0.1003, 0.3288, 0.3023, 0.3372, 0.3776, 0.2803, 0.3324, 0.8982, 0.03138, 0.9048, 0.0203, 0.9586, 0.1003, 0.2208, 0.377, 0.2256, 0.3774, 0.2255, 0.4022, 0.2208, 0.4019, 0.2188, 0.4691, 0.2235, 0.4688, 0.2256, 0.5266, 0.9086, 0.8729, 0.9086, 0.9432, 0.9044, 0.9415, 0.2208, 0.4019, 0.2255, 0.4022, 0.2235, 0.4688, 0.2188, 0.4691, 0.9115, 0.2331, 0.9161, 0.2326, 0.9161, 0.3002, 0.9114, 0.3, 0.2675, 0.6045, 0.2803, 0.3324, 0.2977, 0.6042, 0.2396, 0.5294, 0.2803, 0.3324, 0.2675, 0.6045, 0.2977, 0.6042, 0.2803, 0.3324, 0.3234, 0.5286, 0.2258, 0.4541, 0.2803, 0.3324, 0.2396, 0.5294, 0.3234, 0.5286, 0.2803, 0.3324, 0.3372, 0.453, 0.0, 0.8071, 0.001535, 0.7924, 0.06863, 0.7793, 0.56, 0.5292, 0.5516, 0.6045, 0.5031, 0.5743, 0.05328, 0.8795, 0.04247, 0.8786, 0.06863, 0.7793, 0.06818, 0.647, 0.03165, 0.377, 0.09778, 0.6413, 0.0006044, 0.8217, 0.0, 0.8071, 0.06863, 0.7793, 0.05428, 0.7038, 0.1006, 0.647, 0.06863, 0.7793, 0.06419, 0.8776, 0.05328, 0.8795, 0.06863, 0.7793, 0.003325, 0.8356, 0.0006044, 0.8217, 0.06863, 0.7793, 0.56, 0.4538, 0.56, 0.5292, 0.5031, 0.5743, 0.07477, 0.8728, 0.06419, 0.8776, 0.06863, 0.7793, 0.008057, 0.8484, 0.003325, 0.8356, 0.06863, 0.7793, 0.0, 0.5064, 0.03165, 0.377, 0.02709, 0.578, 0.08461, 0.8654, 0.07477, 0.8728, 0.06863, 0.7793, 0.01462, 0.8594, 0.008057, 0.8484, 0.06863, 0.7793, 0.1094, 0.5623, 0.03165, 0.377, 0.1094, 0.4855, 0.09334, 0.8557, 0.08461, 0.8654, 0.06863, 0.7793, 0.02276, 0.8683, 0.01462, 0.8594, 0.06863, 0.7793, 0.02709, 0.578, 0.03165, 0.377, 0.06818, 0.647, 0.00515, 0.7781, 0.01071, 0.7649, 0.06863, 0.7793, 0.1006, 0.844, 0.09334, 0.8557, 0.06863, 0.7793, 0.03216, 0.8748, 0.02276, 0.8683, 0.06863, 0.7793, 0.09778, 0.6413, 0.03165, 0.377, 0.1094, 0.5623, 0.001535, 0.7924, 0.00515, 0.7781, 0.06863, 0.7793, 0.01071, 0.7649, 0.05428, 0.7038, 0.06863, 0.7793, 0.04247, 0.8786, 0.03216, 0.8748, 0.06863, 0.7793, 0.6762, 0.3003, 0.6714, 0.3003, 0.6714, 0.2699, 0.6762, 0.2699, 0.9906, 0.2237, 0.9949, 0.225, 0.9956, 0.2939, 0.9945, 0.4612, 0.9886, 0.3833, 0.9931, 0.3836, 0.991, 0.1589, 0.9956, 0.1601, 0.9949, 0.225, 0.9906, 0.2237, 0.9931, 0.3836, 0.9886, 0.3833, 0.9898, 0.3023, 0.9945, 0.3028, 0.5213, 0.3026, 0.5031, 0.5743, 0.4912, 0.3023, 0.5478, 0.3782, 0.5031, 0.5743, 0.5213, 0.3026, 0.4912, 0.3023, 0.5031, 0.5743, 0.464, 0.3774, 0.56, 0.4538, 0.5031, 0.5743, 0.5478, 0.3782, 0.464, 0.3774, 0.5031, 0.5743, 0.4486, 0.4527, 0.2225, 0.8767, 0.2013, 0.8767, 0.2013, 0.8501, 0.2225, 0.8501, 0.2225, 0.8501, 0.2013, 0.8501, 0.2013, 0.8175, 0.2225, 0.8175, 0.8902, 0.2326, 0.9114, 0.2326, 0.9114, 0.2593, 0.8902, 0.2593, 0.8902, 0.2593, 0.9114, 0.2593, 0.9114, 0.2918, 0.8902, 0.2918, 0.2013, 0.647, 0.2225, 0.647, 0.2225, 0.6736, 0.2013, 0.6736, 0.2013, 0.6736, 0.2225, 0.6736, 0.2225, 0.7062, 0.2013, 0.7062, 0.2013, 0.7062, 0.2225, 0.7062, 0.2225, 0.7322, 0.2013, 0.7322, 0.2013, 0.7322, 0.2225, 0.7322, 0.2225, 0.7589, 0.2013, 0.7589, 0.6336, 0.952, 0.6144, 0.9783, 0.5832, 0.9884, 0.552, 0.9783, 0.5327, 0.952, 0.5327, 0.9194, 0.552, 0.8931, 0.5832, 0.883, 0.6144, 0.8931, 0.6336, 0.9194, 0.2013, 0.7589, 0.2225, 0.7589, 0.2225, 0.7914, 0.2013, 0.7914, 0.2013, 0.7914, 0.2225, 0.7914, 0.2225, 0.8175, 0.2013, 0.8175, 0.6143, 0.8932, 0.6336, 0.9196, 0.6336, 0.9521, 0.6143, 0.9785, 0.5832, 0.9886, 0.552, 0.9785, 0.5327, 0.9521, 0.5327, 0.9196, 0.552, 0.8932, 0.5832, 0.8832, 0.956, 0.5415, 0.9658, 0.5489, 0.9498, 0.6352, 0.9355, 0.7108, 0.8921, 0.6498, 0.9498, 0.6352, 0.8847, 0.5791, 0.8895, 0.5663, 0.9498, 0.6352, 0.294, 0.8745, 0.2575, 0.6045, 0.3236, 0.8688, 0.9455, 0.5368, 0.956, 0.5415, 0.9498, 0.6352, 0.4486, 0.07533, 0.4486, 0.1507, 0.3917, 0.03018, 0.882, 0.593, 0.8847, 0.5791, 0.9498, 0.6352, 0.9346, 0.5349, 0.9455, 0.5368, 0.9498, 0.6352, 0.9818, 0.7675, 0.9355, 0.7108, 0.9498, 0.6352, 0.8814, 0.6076, 0.882, 0.593, 0.9498, 0.6352, 0.9238, 0.5359, 0.9346, 0.5349, 0.9498, 0.6352, 0.2258, 0.7339, 0.2575, 0.6045, 0.2529, 0.8055, 0.8829, 0.6223, 0.8814, 0.6076, 0.9498, 0.6352, 0.9135, 0.5397, 0.9238, 0.5359, 0.9498, 0.6352, 0.3352, 0.7898, 0.2575, 0.6045, 0.3352, 0.713, 0.8865, 0.6366, 0.8829, 0.6223, 0.9498, 0.6352, 0.9041, 0.5462, 0.9135, 0.5397, 0.9498, 0.6352, 0.2529, 0.8055, 0.2575, 0.6045, 0.294, 0.8745, 0.9745, 0.5586, 0.9818, 0.5703, 0.9498, 0.6352, 0.8921, 0.6498, 0.8865, 0.6366, 0.9498, 0.6352, 0.896, 0.5552, 0.9041, 0.5462, 0.9498, 0.6352, 0.3236, 0.8688, 0.2575, 0.6045, 0.3352, 0.7898, 0.9658, 0.5489, 0.9745, 0.5586, 0.9498, 0.6352, 0.4402, 0.0, 0.4486, 0.07533, 0.3917, 0.03018, 0.8895, 0.5663, 0.896, 0.5552, 0.9498, 0.6352, 0.2188, 0.5938, 0.2235, 0.5941, 0.224, 0.6188, 0.2193, 0.6186, 0.9882, 0.8486, 0.9927, 0.8489, 0.9941, 0.9264, 0.9044, 0.8729, 0.9044, 0.9432, 0.9002, 0.9415, 0.9894, 0.7675, 0.9941, 0.7681, 0.9927, 0.8489, 0.9882, 0.8486, 0.2194, 0.527, 0.224, 0.5266, 0.2235, 0.5941, 0.2188, 0.5938, 0.3789, 0.3023, 0.3917, 0.03018, 0.4091, 0.302, 0.3509, 0.2271, 0.3917, 0.03018, 0.3789, 0.3023, 0.4091, 0.302, 0.3917, 0.03018, 0.4347, 0.2263, 0.3372, 0.1518, 0.3917, 0.03018, 0.3509, 0.2271, 0.4347, 0.2263, 0.3917, 0.03018, 0.4486, 0.1507])
me_circle_013.use_remesh_preserve_volume = False
me_circle_013.use_remesh_preserve_attributes = False
me_circle_013.use_mirror_vertex_groups = False
me_circle_013.update()

# ---- objects
ob_circle_004 = bpy.data.objects.new('Circle.004', me_circle_013)

# ---- transforms, parenting, visibility, modifiers, constraints
ob_circle_004.location = (0.0, 0.0, 0.0)
ob_circle_004.rotation_euler = (7.073e-08, 3.142, -0.6283)
ob_circle_004.scale = (0.003577, 0.003577, 0.003577)
ob_circle_004.lineart.crease_threshold = 0.0

# ---- collection membership
col_collection_1.objects.link(ob_circle_004)

# ---- scene / render settings (as saved in the file)
scene.frame_start = 1; scene.frame_end = 250; scene.frame_set(1)
scene.render.engine = 'BLENDER_EEVEE_NEXT'
scene.render.resolution_percentage = 50
scene.render.dither_intensity = 0.0
scene.cycles.use_denoising = False
scene.cycles.samples = 128
scene.cycles.sampling_pattern = 'TABULATED_SOBOL'
scene.cycles.use_adaptive_sampling = False
scene.cycles.use_light_tree = False
scene.cycles.blur_glossy = 0.0
scene.cycles.sample_clamp_indirect = 0.0
scene.view_settings.view_transform = 'Standard'
bpy.context.view_layer.update()

# ---- added for rendering (the .blend has no active camera and no usable light): camera, sun
cam_auto = bpy.data.cameras.new('AutoCamera')
cam_auto.lens = 50.0
cam_auto.sensor_width = 36.0
cam_auto.clip_end = 1000.0
ob_auto_camera = bpy.data.objects.new('AutoCamera', cam_auto)
scene.collection.objects.link(ob_auto_camera)
ob_auto_camera.location = (0.185045, -0.222054, 1.14815)
ob_auto_camera.rotation_euler = (1.09748, -7.21219e-08, 0.694738)
scene.camera = ob_auto_camera
light_auto_sun = bpy.data.lights.new('AutoSun', 'SUN')
light_auto_sun.energy = 3.0
light_auto_sun.angle = 0.0523599
ob_auto_sun = bpy.data.objects.new('AutoSun', light_auto_sun)
scene.collection.objects.link(ob_auto_sun)
ob_auto_sun.rotation_euler = (0.872665, 0.174533, 0.523599)
bpy.context.view_layer.update()
